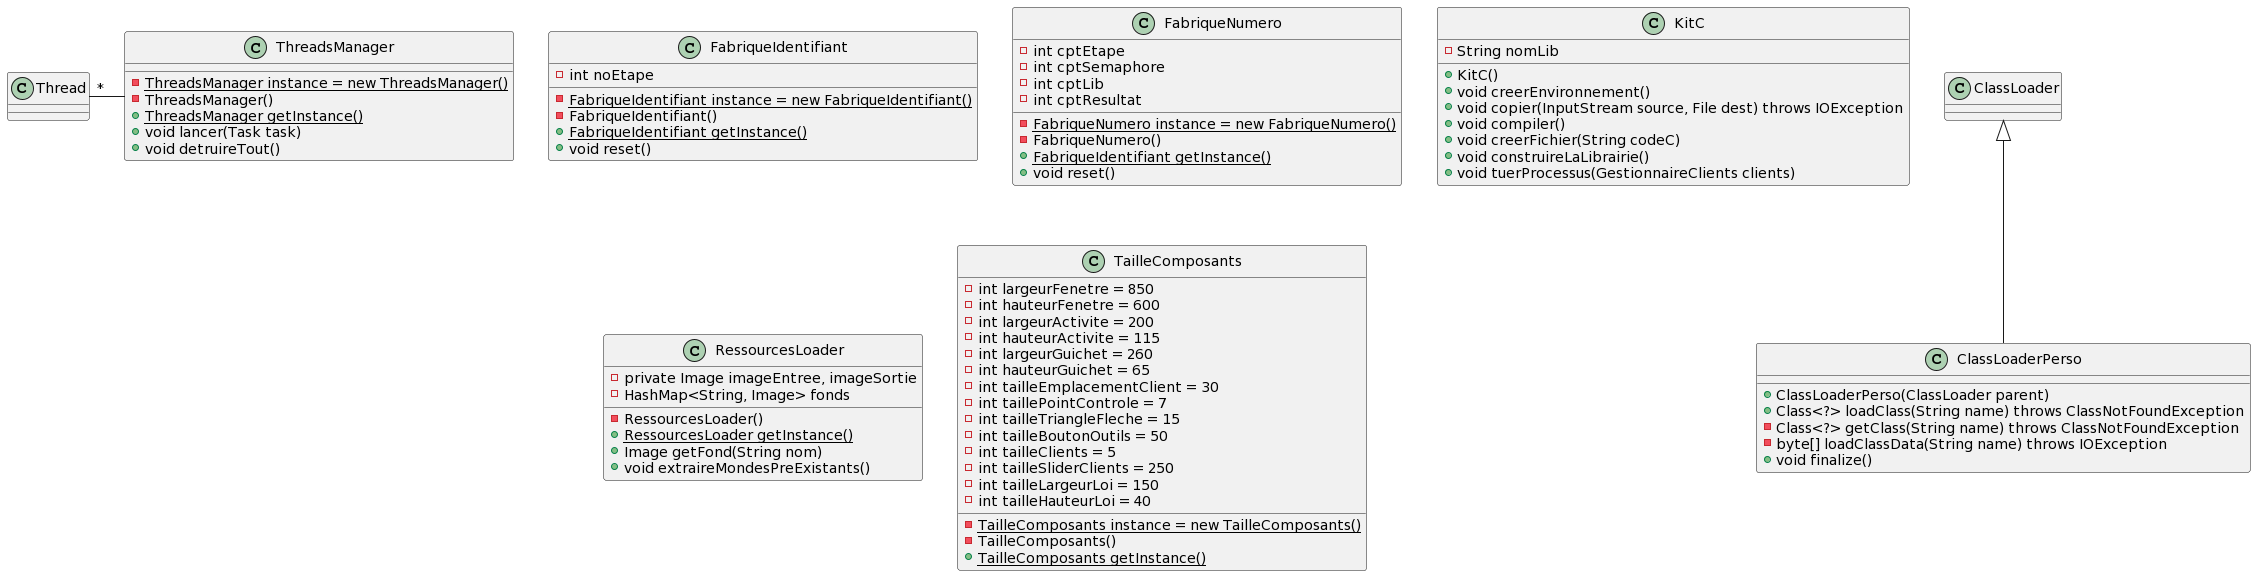

The diagram above was rendered by PlantUML. Its source (embedded in the PNG):
@startuml
class ClassLoaderPerso{
+ ClassLoaderPerso(ClassLoader parent)
+ Class<?> loadClass(String name) throws ClassNotFoundException
- Class<?> getClass(String name) throws ClassNotFoundException
- byte[] loadClassData(String name) throws IOException
+ void finalize()
}

class FabriqueIdentifiant{
- int noEtape
- {static} FabriqueIdentifiant instance = new FabriqueIdentifiant()
- FabriqueIdentifiant()
+ {static} FabriqueIdentifiant getInstance()
+ void reset()
}

class FabriqueNumero{
- int cptEtape
- int cptSemaphore
- int cptLib
- int cptResultat
- {static} FabriqueNumero instance = new FabriqueNumero()
- FabriqueNumero()
+ {static} FabriqueIdentifiant getInstance()
+ void reset()
}

class KitC{
- String nomLib
+ KitC()
+ void creerEnvironnement()
+ void copier(InputStream source, File dest) throws IOException
+ void compiler()
+ void creerFichier(String codeC)
+ void construireLaLibrairie()
+ void tuerProcessus(GestionnaireClients clients)
}

class RessourcesLoader{
- private Image imageEntree, imageSortie
- HashMap<String, Image> fonds
- RessourcesLoader()
+ {static} RessourcesLoader getInstance()
+ Image getFond(String nom)
+ void extraireMondesPreExistants()
}

class TailleComposants{
- int largeurFenetre = 850
- int hauteurFenetre = 600
    - int largeurActivite = 200
    - int hauteurActivite = 115
    - int largeurGuichet = 260
    - int hauteurGuichet = 65
    - int tailleEmplacementClient = 30
    - int taillePointControle = 7
    - int tailleTriangleFleche = 15
    - int tailleBoutonOutils = 50
    - int tailleClients = 5
    - int tailleSliderClients = 250
    - int tailleLargeurLoi = 150
    - int tailleHauteurLoi = 40
- {static} TailleComposants instance = new TailleComposants()
- TailleComposants()
+ {static} TailleComposants getInstance()
}

class ThreadsManager{
- {static} ThreadsManager instance = new ThreadsManager()
- ThreadsManager()
+ {static} ThreadsManager getInstance()
+ void lancer(Task task)
+ void detruireTout()
}
Thread "*"- ThreadsManager


ClassLoader <|-- ClassLoaderPerso
@enduml